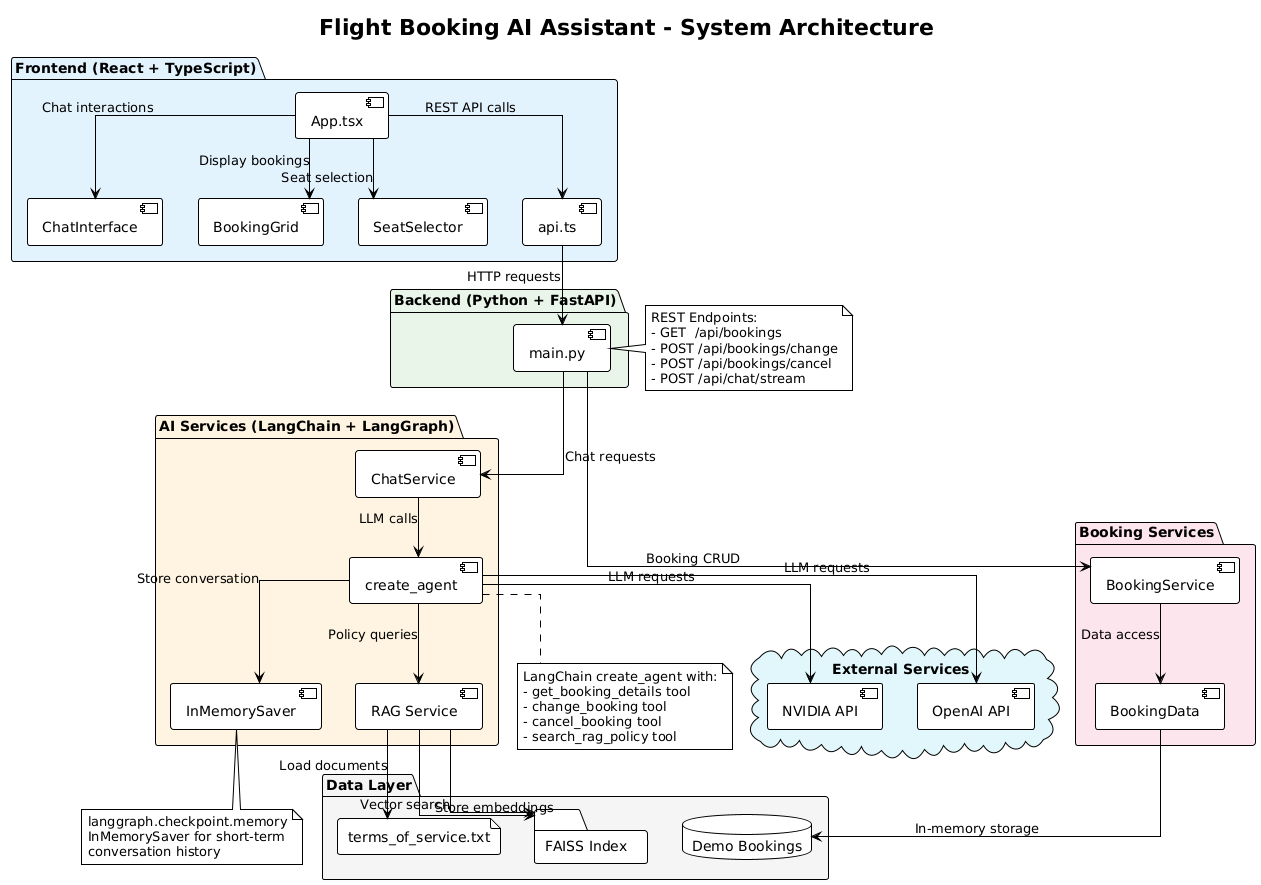

The diagram above was rendered by PlantUML. Its source (embedded in the PNG):
@startuml
!theme plain
skinparam backgroundColor #ffffff
skinparam linetype ortho
skinparam componentStyle uml2

title Flight Booking AI Assistant - System Architecture

' ============ Frontend ============
package "Frontend (React + TypeScript)" as Frontend #E3F2FD {
    [App.tsx] as App
    [ChatInterface] as ChatUI
    [BookingGrid]
    [SeatSelector]
    [api.ts]
}

' ============ Backend ============
package "Backend (Python + FastAPI)" as Backend #E8F5E9 {
    [main.py] as API
}

' ============ AI Services ============
package "AI Services (LangChain + LangGraph)" as AIServices #FFF3E0 {
    [ChatService] as ChatSrv
    [create_agent] as Agent
    [InMemorySaver] as Memory
    [RAG Service] as RAG
}

' ============ Booking Services ============
package "Booking Services" as BookingServices #FCE4EC {
    [BookingService] as BookingSrv
    [BookingData]
}

' ============ Data Layer ============
package "Data Layer" as DataLayer #F5F5F5 {
    database "Demo Bookings" as BookingsDB
    file "terms_of_service.txt" as TOS
    folder "FAISS Index" as FAISS
}

' ============ External Services ============
cloud "External Services" as External #E0F7FA {
    [NVIDIA API] as NVIDIA
    [OpenAI API] as OpenAI
}

' ============ Connections ============
App --> ChatUI : Chat interactions
App --> BookingGrid : Display bookings
App --> SeatSelector : Seat selection
App --> api.ts : REST API calls

api.ts --> API : HTTP requests

API --> ChatSrv : Chat requests
API --> BookingSrv : Booking CRUD

ChatSrv --> Agent : LLM calls
Agent --> Memory : Store conversation
Agent --> RAG : Policy queries
RAG --> FAISS : Vector search

BookingSrv --> BookingData : Data access
BookingData --> BookingsDB : In-memory storage

RAG --> TOS : Load documents
RAG --> FAISS : Store embeddings

Agent --> OpenAI : LLM requests
Agent --> NVIDIA : LLM requests

note right of API
  REST Endpoints:
  - GET  /api/bookings
  - POST /api/bookings/change
  - POST /api/bookings/cancel
  - POST /api/chat/stream
end note

note bottom of Agent
  LangChain create_agent with:
  - get_booking_details tool
  - change_booking tool
  - cancel_booking tool
  - search_rag_policy tool
end note

note bottom of Memory
  langgraph.checkpoint.memory
  InMemorySaver for short-term
  conversation history
end note
@enduml